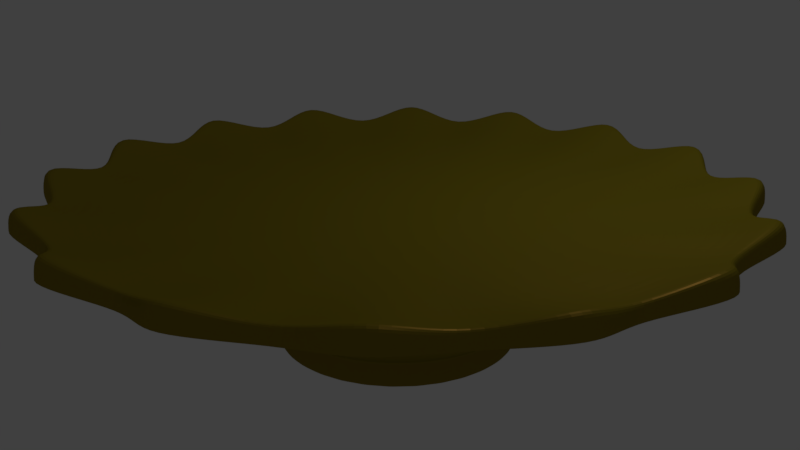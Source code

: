 # Source: PIATTO3.blend  (saved by Blender 2.79.0; exported with 4.5.12 LTS)
import bpy
from mathutils import Matrix  # noqa: F401  (used for matrix-valued properties, if any)

bpy.ops.wm.read_factory_settings(use_empty=True)
scene = bpy.context.scene
scene.name = 'Scene'

# ---- collections
col_collection_1 = bpy.data.collections.new('Collection 1'); scene.collection.children.link(col_collection_1)

# ---- materials (node trees are filled in below, after node groups)
mat_material_001 = bpy.data.materials.new('Material.001')
mat_material_001.alpha_threshold = 0.0
mat_material_001.roughness = 0.5

# ---- material node trees
mat_material_001.use_nodes = True; mat_material_001.node_tree.nodes.clear()
_N = mat_material_001.node_tree.nodes; _L = mat_material_001.node_tree.links
n0 = _N.new('ShaderNodeOutputMaterial'); n0.name = 'Material Output'; n0.location = (445, 300)
n1 = _N.new('ShaderNodeBsdfAnisotropic'); n1.name = 'Glossy BSDF'; n1.location = (-5, 178)
n1.distribution = 'GGX'
n1.inputs[0].default_value = (0.1676, 0.08514, 0.0208, 1.0)
n1.inputs[1].default_value = 0.4472
n2 = _N.new('ShaderNodeBsdfDiffuse'); n2.name = 'Diffuse BSDF'; n2.location = (10, 300)
n2.inputs[0].default_value = (0.4058, 0.35, 0.01453, 1.0)
n3 = _N.new('ShaderNodeMixShader'); n3.name = 'Mix Shader'; n3.location = (225, 290)
n3.inputs[0].default_value = 0.6
_L.new(n3.outputs[0], n0.inputs[0])
_L.new(n2.outputs[0], n3.inputs[1])
_L.new(n1.outputs[0], n3.inputs[2])
n0.is_active_output = True

# ---- world
world_world = bpy.data.worlds.new('World'); scene.world = world_world
world_world.color = (0.05088, 0.05088, 0.05088)
world_world.use_sun_shadow = False
world_world.sun_shadow_jitter_overblur = 0.0
world_world.cycles.sampling_method = 'MANUAL'

# ---- cameras
cam_camera = bpy.data.cameras.new('Camera')
cam_camera.clip_end = 100.0
cam_camera.lens = 35.0
cam_camera.sensor_width = 32.0
cam_camera.sensor_height = 18.0
cam_camera.ortho_scale = 7.314
cam_camera.dof.focus_distance = 0.0

# ---- lights
light_lamp = bpy.data.lights.new('Lamp', 'POINT')
light_lamp.transmission_factor = 0.0
light_lamp.cutoff_distance = 30.0
light_lamp.energy = 100.0
light_lamp.shadow_buffer_clip_start = 1.001
light_lamp.shadow_soft_size = 0.1
light_lamp.shadow_maximum_resolution = 0.006
light_lamp.use_absolute_resolution = True

# ---- meshes
me_circle = bpy.data.meshes.new('Circle')
me_circle.from_pydata([(0.0, 1.0, -0.05814), (-0.1951, 0.9808, -0.05814), (-0.3827, 0.9239, -0.05814), (-0.5556, 0.8315, -0.05814), (-0.7071, 0.7071, -0.05814), (-0.8315, 0.5556, -0.05814), (-0.9239, 0.3827, -0.05814), (-0.9808, 0.1951, -0.05814), (-1.0, 7.55e-08, -0.05814), (-0.9808, -0.1951, -0.05814), (-0.9239, -0.3827, -0.05814), (-0.8315, -0.5556, -0.05814), (-0.7071, -0.7071, -0.05814), (-0.5556, -0.8315, -0.05814), (-0.3827, -0.9239, -0.05814), (-0.1951, -0.9808, -0.05814), (3.258e-07, -1.0, -0.05814), (0.1951, -0.9808, -0.05814), (0.3827, -0.9239, -0.05814), (0.5556, -0.8315, -0.05814), (0.7071, -0.7071, -0.05814), (0.8315, -0.5556, -0.05814), (0.9239, -0.3827, -0.05814), (0.9808, -0.1951, -0.05814), (1.0, 9.656e-07, -0.05814), (0.9808, 0.1951, -0.05814), (0.9239, 0.3827, -0.05814), (0.8315, 0.5556, -0.05814), (0.7071, 0.7071, -0.05814), (0.5556, 0.8315, -0.05814), (0.3827, 0.9239, -0.05814), (0.1951, 0.9808, -0.05814), (0.0, 1.0, 0.1621), (-0.1951, 0.9808, 0.1621), (-0.3827, 0.9239, 0.1621), (-0.5556, 0.8315, 0.1621), (-0.7071, 0.7071, 0.1621), (-0.8315, 0.5556, 0.1621), (-0.9239, 0.3827, 0.1621), (-0.9808, 0.1951, 0.1621), (-1.0, 7.55e-08, 0.1621), (-0.9808, -0.1951, 0.1621), (-0.9239, -0.3827, 0.1621), (-0.8315, -0.5556, 0.1621), (-0.7071, -0.7071, 0.1621), (-0.5556, -0.8315, 0.1621), (-0.3827, -0.9239, 0.1621), (-0.1951, -0.9808, 0.1621), (3.258e-07, -1.0, 0.1621), (0.1951, -0.9808, 0.1621), (0.3827, -0.9239, 0.1621), (0.5556, -0.8315, 0.1621), (0.7071, -0.7071, 0.1621), (0.8315, -0.5556, 0.1621), (0.9239, -0.3827, 0.1621), (0.9808, -0.1951, 0.1621), (1.0, 9.656e-07, 0.1621), (0.9808, 0.1951, 0.1621), (0.9239, 0.3827, 0.1621), (0.8315, 0.5556, 0.1621), (0.7071, 0.7071, 0.1621), (0.5556, 0.8315, 0.1621), (0.3827, 0.9239, 0.1621), (0.1951, 0.9808, 0.1621), (2.026e-07, 2.109, 0.8222), (-0.4114, 2.068, 0.8222), (-0.8069, 1.948, 0.8222), (-1.171, 1.753, 0.8222), (-1.491, 1.491, 0.8222), (-1.753, 1.171, 0.8222), (-1.948, 0.8069, 0.8222), (-2.068, 0.4114, 0.8222), (-2.109, -1.472e-07, 0.8222), (-2.068, -0.4114, 0.8222), (-1.948, -0.8069, 0.8222), (-1.753, -1.171, 0.8222), (-1.491, -1.491, 0.8222), (-1.171, -1.753, 0.8222), (-0.8069, -1.948, 0.8222), (-0.4114, -2.068, 0.8222), (8.896e-07, -2.109, 0.8222), (0.4114, -2.068, 0.8222), (0.8069, -1.948, 0.8222), (1.171, -1.753, 0.8222), (1.491, -1.491, 0.8222), (1.753, -1.171, 0.8222), (1.948, -0.8069, 0.8222), (2.068, -0.4114, 0.8222), (2.109, 1.73e-06, 0.8222), (2.068, 0.4114, 0.8222), (1.948, 0.8069, 0.8222), (1.753, 1.171, 0.8222), (1.491, 1.491, 0.8222), (1.171, 1.753, 0.8222), (0.8069, 1.948, 0.8222), (0.4114, 2.068, 0.8222), (-2.878, 1.192, 1.254), (-2.519, 0.5011, 1.036), (2.203, -2.203, 1.254), (2.136, -1.427, 1.036), (-3.116, -3.68e-07, 1.254), (2.878, -1.192, 1.254), (-2.519, -0.5011, 1.036), (2.519, -0.5011, 1.036), (-2.878, -1.192, 1.254), (3.116, 2.405e-06, 1.254), (-2.136, -1.427, 1.036), (2.519, 0.5011, 1.036), (-2.203, -2.203, 1.254), (2.878, 1.192, 1.254), (-1.427, -2.136, 1.036), (2.136, 1.427, 1.036), (-1.192, -2.878, 1.254), (2.528e-07, 3.116, 1.254), (-0.5011, 2.519, 1.036), (2.203, 2.203, 1.254), (-0.5011, -2.519, 1.036), (-1.192, 2.878, 1.254), (1.427, 2.136, 1.036), (1.268e-06, -3.116, 1.254), (-1.427, 2.136, 1.036), (1.192, 2.878, 1.254), (0.5011, -2.519, 1.036), (-2.203, 2.203, 1.254), (0.5011, 2.519, 1.036), (1.192, -2.878, 1.254), (-2.136, 1.427, 1.036), (1.427, -2.136, 1.036), (-0.596, 0.2469, 1.002), (-0.6328, 0.1259, 1.002), (0.4562, -0.4562, 1.002), (0.5364, -0.3584, 1.002), (-0.6452, -9.915e-09, 1.002), (0.596, -0.2469, 1.002), (-0.6328, -0.1259, 1.002), (0.6328, -0.1259, 1.002), (-0.596, -0.2469, 1.002), (0.6452, 5.98e-07, 1.002), (-0.5364, -0.3584, 1.002), (0.6328, 0.1259, 1.002), (-0.4562, -0.4562, 1.002), (0.596, 0.2469, 1.002), (-0.3584, -0.5364, 1.002), (0.5364, 0.3584, 1.002), (-0.2469, -0.596, 1.002), (2.079e-07, 0.6452, 1.002), (-0.1259, 0.6328, 1.002), (0.4562, 0.4562, 1.002), (-0.1259, -0.6328, 1.002), (-0.2469, 0.596, 1.002), (0.3584, 0.5364, 1.002), (3.697e-07, -0.6452, 1.002), (-0.3584, 0.5364, 1.002), (0.2469, 0.596, 1.002), (0.1259, -0.6328, 1.002), (-0.4562, 0.4562, 1.002), (0.1259, 0.6328, 1.002), (0.2469, -0.596, 1.002), (-0.5364, 0.3584, 1.002), (0.3584, -0.5364, 1.002), (-1.421, 2.126, 1.112), (-2.193, 2.193, 1.555), (-2.126, -1.421, 1.112), (-2.193, -2.193, 1.555), (1.263e-06, -3.102, 1.555), (0.4989, -2.508, 1.112), (3.102, 2.395e-06, 1.555), (2.508, 0.4989, 1.112), (1.421, 2.126, 1.112), (1.187, 2.866, 1.555), (-2.866, -1.187, 1.555), (-1.187, 2.866, 1.555), (2.508, -0.4989, 1.112), (-0.4989, -2.508, 1.112), (-2.508, -0.4989, 1.112), (2.193, 2.193, 1.555), (2.866, -1.187, 1.555), (-0.4989, 2.508, 1.112), (1.421, -2.126, 1.112), (2.193, -2.193, 1.555), (-3.102, -3.658e-07, 1.555), (-1.187, -2.866, 1.555), (-2.126, 1.421, 1.112), (-2.866, 1.187, 1.555), (2.126, -1.421, 1.112), (2.126, 1.421, 1.112), (1.187, -2.866, 1.555), (-2.508, 0.4989, 1.112), (2.523e-07, 3.102, 1.555), (0.4989, 2.508, 1.112), (-1.421, -2.126, 1.112), (2.866, 1.187, 1.555), (1.421, -2.126, 1.112), (1.808, -1.808, 1.112), (-2.126, 1.421, 1.112), (-2.363, 0.9786, 1.112), (0.9786, -2.363, 1.112), (0.4989, 2.508, 1.112), (2.314e-07, 2.557, 1.112), (-1.808, 1.808, 1.112), (0.4989, -2.508, 1.112), (0.9786, 2.363, 1.112), (-1.421, 2.126, 1.112), (1.065e-06, -2.557, 1.112), (1.421, 2.126, 1.112), (-0.9786, 2.363, 1.112), (-0.4989, -2.508, 1.112), (1.808, 1.808, 1.112), (-0.4989, 2.508, 1.112), (-0.9786, -2.363, 1.112), (2.126, 1.421, 1.112), (-1.421, -2.126, 1.112), (2.363, 0.9786, 1.112), (-1.808, -1.808, 1.112), (2.508, 0.4989, 1.112), (-2.126, -1.421, 1.112), (2.557, 2.023e-06, 1.112), (-2.363, -0.9786, 1.112), (2.508, -0.4989, 1.112), (-2.508, -0.4989, 1.112), (2.363, -0.9786, 1.112), (-2.557, -2.533e-07, 1.112), (2.126, -1.421, 1.112), (-2.508, 0.4989, 1.112), (-1.942, 0.3863, 0.7304), (1.646, -1.1, 0.7304), (-1.98, -1.313e-07, 0.7304), (1.829, -0.7578, 0.7304), (-1.942, -0.3863, 0.7304), (1.942, -0.3863, 0.7304), (-1.829, -0.7578, 0.7304), (1.98, 1.631e-06, 0.7304), (-1.646, -1.1, 0.7304), (1.942, 0.3863, 0.7304), (-1.4, -1.4, 0.7304), (1.829, 0.7578, 0.7304), (-1.1, -1.646, 0.7304), (1.646, 1.1, 0.7304), (-0.7578, -1.829, 0.7304), (-0.3863, 1.942, 0.7304), (1.4, 1.4, 0.7304), (-0.3863, -1.942, 0.7304), (-0.7578, 1.829, 0.7304), (1.1, 1.646, 0.7304), (7.934e-07, -1.98, 0.7304), (-1.1, 1.646, 0.7304), (0.7578, 1.829, 0.7304), (0.3863, -1.942, 0.7304), (-1.4, 1.4, 0.7304), (0.3863, 1.942, 0.7304), (0.7578, -1.829, 0.7304), (-1.646, 1.1, 0.7304), (1.1, -1.646, 0.7304), (-1.829, 0.7578, 0.7304), (1.4, -1.4, 0.7304), (1.482e-07, 1.98, 0.7304), (0.9808, 0.1951, 0.1621), (0.9239, 0.3827, 0.1621), (-0.7071, -0.7071, 0.1621), (-0.5556, -0.8315, 0.1621), (0.8315, 0.5556, 0.1621), (-0.3827, -0.9239, 0.1621), (0.0, 1.0, 0.1621), (-0.1951, 0.9808, 0.1621), (0.7071, 0.7071, 0.1621), (-0.1951, -0.9808, 0.1621), (-0.3827, 0.9239, 0.1621), (0.5556, 0.8315, 0.1621), (3.258e-07, -1.0, 0.1621), (-0.5556, 0.8315, 0.1621), (0.3827, 0.9239, 0.1621), (0.1951, -0.9808, 0.1621), (-0.7071, 0.7071, 0.1621), (0.1951, 0.9808, 0.1621), (0.3827, -0.9239, 0.1621), (-0.8315, 0.5556, 0.1621), (0.5556, -0.8315, 0.1621), (-0.9239, 0.3827, 0.1621), (0.7071, -0.7071, 0.1621), (-0.9808, 0.1951, 0.1621), (0.8315, -0.5556, 0.1621), (-1.0, 7.55e-08, 0.1621), (0.9239, -0.3827, 0.1621), (-0.9808, -0.1951, 0.1621), (0.9808, -0.1951, 0.1621), (-0.9239, -0.3827, 0.1621), (1.0, 9.656e-07, 0.1621), (-0.8315, -0.5556, 0.1621), (-1.561, 0.3104, 0.5371), (1.323, -0.884, 0.5371), (-1.591, -4.958e-08, 0.5371), (1.47, -0.6089, 0.5371), (-1.561, -0.3104, 0.5371), (1.561, -0.3104, 0.5371), (-1.47, -0.6089, 0.5371), (1.591, 1.367e-06, 0.5371), (-1.323, -0.884, 0.5371), (1.561, 0.3104, 0.5371), (-1.125, -1.125, 0.5371), (1.47, 0.6089, 0.5371), (-0.884, -1.323, 0.5371), (1.323, 0.884, 0.5371), (-0.6089, -1.47, 0.5371), (-0.3104, 1.561, 0.5371), (1.125, 1.125, 0.5371), (-0.3104, -1.561, 0.5371), (-0.6089, 1.47, 0.5371), (0.884, 1.323, 0.5371), (6.119e-07, -1.591, 0.5371), (-0.884, 1.323, 0.5371), (0.6089, 1.47, 0.5371), (0.3104, -1.561, 0.5371), (-1.125, 1.125, 0.5371), (0.3104, 1.561, 0.5371), (0.6089, -1.47, 0.5371), (-1.323, 0.884, 0.5371), (0.884, -1.323, 0.5371), (-1.47, 0.6089, 0.5371), (1.125, -1.125, 0.5371), (9.347e-08, 1.591, 0.5371), (0.9239, 0.3827, -0.05814), (-0.5556, -0.8315, -0.05814), (0.8315, 0.5556, -0.05814), (-0.3827, -0.9239, -0.05814), (-0.1951, 0.9808, -0.05814), (0.7071, 0.7071, -0.05814), (-0.1951, -0.9808, -0.05814), (-0.3827, 0.9239, -0.05814), (0.5556, 0.8315, -0.05814), (3.258e-07, -1.0, -0.05814), (-0.5556, 0.8315, -0.05814), (0.3827, 0.9239, -0.05814), (0.1951, -0.9808, -0.05814), (-0.7071, 0.7071, -0.05814), (0.1951, 0.9808, -0.05814), (0.3827, -0.9239, -0.05814), (-0.8315, 0.5556, -0.05814), (0.5556, -0.8315, -0.05814), (-0.9239, 0.3827, -0.05814), (0.7071, -0.7071, -0.05814), (-0.9808, 0.1951, -0.05814), (0.8315, -0.5556, -0.05814), (-1.0, 7.55e-08, -0.05814), (0.9239, -0.3827, -0.05814), (-0.9808, -0.1951, -0.05814), (0.9808, -0.1951, -0.05814), (-0.9239, -0.3827, -0.05814), (1.0, 9.656e-07, -0.05814), (-0.8315, -0.5556, -0.05814), (0.9808, 0.1951, -0.05814), (-0.7071, -0.7071, -0.05814), (0.0, 1.0, -0.05814)], [], [(257, 256, 57, 58), (259, 258, 44, 45), (260, 257, 58, 59), (261, 259, 45, 46), (263, 262, 32, 33), (264, 260, 59, 60), (265, 261, 46, 47), (266, 263, 33, 34), (267, 264, 60, 61), (268, 265, 47, 48), (269, 266, 34, 35), (270, 267, 61, 62), (271, 268, 48, 49), (272, 269, 35, 36), (273, 270, 62, 63), (274, 271, 49, 50), (275, 272, 36, 37), (262, 273, 63, 32), (276, 274, 50, 51), (277, 275, 37, 38), (278, 276, 51, 52), (279, 277, 38, 39), (280, 278, 52, 53), (281, 279, 39, 40), (282, 280, 53, 54), (283, 281, 40, 41), (284, 282, 54, 55), (285, 283, 41, 42), (286, 284, 55, 56), (287, 285, 42, 43), (256, 286, 56, 57), (258, 287, 43, 44), (97, 96, 70, 71), (65, 64, 95, 94, 93, 92, 91, 90, 89, 88, 87, 86, 85, 84, 83, 82, 81, 80, 79, 78, 77, 76, 75, 74, 73, 72, 71, 70, 69, 68, 67, 66), (99, 98, 84, 85), (100, 97, 71, 72), (101, 99, 85, 86), (102, 100, 72, 73), (103, 101, 86, 87), (104, 102, 73, 74), (105, 103, 87, 88), (106, 104, 74, 75), (107, 105, 88, 89), (108, 106, 75, 76), (109, 107, 89, 90), (110, 108, 76, 77), (111, 109, 90, 91), (112, 110, 77, 78), (114, 113, 64, 65), (115, 111, 91, 92), (116, 112, 78, 79), (117, 114, 65, 66), (118, 115, 92, 93), (119, 116, 79, 80), (120, 117, 66, 67), (121, 118, 93, 94), (122, 119, 80, 81), (123, 120, 67, 68), (124, 121, 94, 95), (125, 122, 81, 82), (126, 123, 68, 69), (113, 124, 95, 64), (127, 125, 82, 83), (96, 126, 69, 70), (98, 127, 83, 84), (254, 252, 127, 98), (253, 251, 126, 96), (252, 250, 125, 127), (255, 249, 124, 113), (251, 248, 123, 126), (250, 247, 122, 125), (249, 246, 121, 124), (248, 245, 120, 123), (247, 244, 119, 122), (246, 243, 118, 121), (245, 242, 117, 120), (244, 241, 116, 119), (243, 240, 115, 118), (242, 239, 114, 117), (241, 238, 112, 116), (240, 237, 111, 115), (239, 255, 113, 114), (238, 236, 110, 112), (237, 235, 109, 111), (236, 234, 108, 110), (235, 233, 107, 109), (234, 232, 106, 108), (233, 231, 105, 107), (232, 230, 104, 106), (231, 229, 103, 105), (230, 228, 102, 104), (229, 227, 101, 103), (228, 226, 100, 102), (227, 225, 99, 101), (226, 224, 97, 100), (225, 254, 98, 99), (224, 253, 96, 97), (161, 160, 202, 199), (163, 162, 215, 213), (165, 164, 203, 200), (167, 166, 216, 214), (169, 168, 204, 201), (162, 170, 217, 215), (160, 171, 205, 202), (166, 172, 218, 216), (164, 173, 206, 203), (170, 174, 219, 217), (168, 175, 207, 204), (172, 176, 220, 218), (171, 177, 208, 205), (179, 178, 192, 193), (174, 180, 221, 219), (173, 181, 209, 206), (183, 182, 194, 195), (176, 184, 222, 220), (175, 185, 210, 207), (178, 186, 196, 192), (180, 187, 223, 221), (177, 188, 198, 208), (188, 189, 197, 198), (184, 179, 193, 222), (181, 190, 211, 209), (182, 161, 199, 194), (187, 183, 195, 223), (185, 191, 212, 210), (186, 165, 200, 196), (190, 163, 213, 211), (189, 169, 201, 197), (191, 167, 214, 212), (109, 107, 167, 191), (124, 121, 169, 189), (110, 108, 163, 190), (125, 122, 165, 186), (111, 109, 191, 185), (97, 96, 183, 187), (126, 123, 161, 182), (112, 110, 190, 181), (99, 98, 179, 184), (113, 124, 189, 188), (114, 113, 188, 177), (100, 97, 187, 180), (127, 125, 186, 178), (115, 111, 185, 175), (101, 99, 184, 176), (96, 126, 182, 183), (116, 112, 181, 173), (102, 100, 180, 174), (98, 127, 178, 179), (117, 114, 177, 171), (103, 101, 176, 172), (118, 115, 175, 168), (104, 102, 174, 170), (119, 116, 173, 164), (105, 103, 172, 166), (120, 117, 171, 160), (106, 104, 170, 162), (121, 118, 168, 169), (107, 105, 166, 167), (122, 119, 164, 165), (108, 106, 162, 163), (123, 120, 160, 161), (159, 130, 193, 192), (158, 128, 195, 194), (157, 159, 192, 196), (156, 145, 198, 197), (155, 158, 194, 199), (154, 157, 196, 200), (153, 156, 197, 201), (152, 155, 199, 202), (151, 154, 200, 203), (150, 153, 201, 204), (149, 152, 202, 205), (148, 151, 203, 206), (147, 150, 204, 207), (146, 149, 205, 208), (144, 148, 206, 209), (143, 147, 207, 210), (145, 146, 208, 198), (142, 144, 209, 211), (141, 143, 210, 212), (140, 142, 211, 213), (139, 141, 212, 214), (138, 140, 213, 215), (137, 139, 214, 216), (136, 138, 215, 217), (135, 137, 216, 218), (134, 136, 217, 219), (133, 135, 218, 220), (132, 134, 219, 221), (131, 133, 220, 222), (129, 132, 221, 223), (130, 131, 222, 193), (128, 129, 223, 195), (288, 317, 253, 224), (289, 318, 254, 225), (290, 288, 224, 226), (291, 289, 225, 227), (292, 290, 226, 228), (293, 291, 227, 229), (294, 292, 228, 230), (295, 293, 229, 231), (296, 294, 230, 232), (297, 295, 231, 233), (298, 296, 232, 234), (299, 297, 233, 235), (300, 298, 234, 236), (301, 299, 235, 237), (302, 300, 236, 238), (303, 319, 255, 239), (304, 301, 237, 240), (305, 302, 238, 241), (306, 303, 239, 242), (307, 304, 240, 243), (308, 305, 241, 244), (309, 306, 242, 245), (310, 307, 243, 246), (311, 308, 244, 247), (312, 309, 245, 248), (313, 310, 246, 249), (314, 311, 247, 250), (315, 312, 248, 251), (319, 313, 249, 255), (316, 314, 250, 252), (317, 315, 251, 253), (318, 316, 252, 254), (350, 348, 287, 258), (349, 347, 286, 256), (348, 346, 285, 287), (347, 345, 284, 286), (346, 344, 283, 285), (345, 343, 282, 284), (344, 342, 281, 283), (343, 341, 280, 282), (342, 340, 279, 281), (341, 339, 278, 280), (340, 338, 277, 279), (339, 337, 276, 278), (338, 336, 275, 277), (337, 335, 274, 276), (351, 334, 273, 262), (336, 333, 272, 275), (335, 332, 271, 274), (334, 331, 270, 273), (333, 330, 269, 272), (332, 329, 268, 271), (331, 328, 267, 270), (330, 327, 266, 269), (329, 326, 265, 268), (328, 325, 264, 267), (327, 324, 263, 266), (326, 323, 261, 265), (325, 322, 260, 264), (324, 351, 262, 263), (323, 321, 259, 261), (322, 320, 257, 260), (321, 350, 258, 259), (320, 349, 256, 257), (52, 51, 316, 318), (38, 37, 315, 317), (51, 50, 314, 316), (32, 63, 313, 319), (37, 36, 312, 315), (50, 49, 311, 314), (63, 62, 310, 313), (36, 35, 309, 312), (49, 48, 308, 311), (62, 61, 307, 310), (35, 34, 306, 309), (48, 47, 305, 308), (61, 60, 304, 307), (34, 33, 303, 306), (47, 46, 302, 305), (60, 59, 301, 304), (33, 32, 319, 303), (46, 45, 300, 302), (59, 58, 299, 301), (45, 44, 298, 300), (58, 57, 297, 299), (44, 43, 296, 298), (57, 56, 295, 297), (43, 42, 294, 296), (56, 55, 293, 295), (42, 41, 292, 294), (55, 54, 291, 293), (41, 40, 290, 292), (54, 53, 289, 291), (40, 39, 288, 290), (53, 52, 318, 289), (39, 38, 317, 288), (159, 157, 154, 151, 148, 144, 142, 140, 138, 136, 134, 132, 129, 128, 158, 155, 152, 149, 146, 145, 156, 153, 150, 147, 143, 141, 139, 137, 135, 133, 131, 130), (1, 2, 3, 4, 5, 6, 7, 8, 9, 10, 11, 12, 13, 14, 15, 16, 17, 18, 19, 20, 21, 22, 23, 24, 25, 26, 27, 28, 29, 30, 31, 0), (26, 25, 349, 320), (13, 12, 350, 321), (27, 26, 320, 322), (14, 13, 321, 323), (1, 0, 351, 324), (28, 27, 322, 325), (15, 14, 323, 326), (2, 1, 324, 327), (29, 28, 325, 328), (16, 15, 326, 329), (3, 2, 327, 330), (30, 29, 328, 331), (17, 16, 329, 332), (4, 3, 330, 333), (31, 30, 331, 334), (18, 17, 332, 335), (5, 4, 333, 336), (0, 31, 334, 351), (19, 18, 335, 337), (6, 5, 336, 338), (20, 19, 337, 339), (7, 6, 338, 340), (21, 20, 339, 341), (8, 7, 340, 342), (22, 21, 341, 343), (9, 8, 342, 344), (23, 22, 343, 345), (10, 9, 344, 346), (24, 23, 345, 347), (11, 10, 346, 348), (25, 24, 347, 349), (12, 11, 348, 350)])
me_circle.materials.append(mat_material_001)
me_circle.use_remesh_preserve_volume = False
me_circle.use_remesh_preserve_attributes = False
me_circle.use_mirror_vertex_groups = False
me_circle.update()

# ---- objects
ob_circle = bpy.data.objects.new('Circle', me_circle)
ob_lamp = bpy.data.objects.new('Lamp', light_lamp)
ob_camera = bpy.data.objects.new('Camera', cam_camera)

# ---- transforms, parenting, visibility, modifiers, constraints
ob_circle.location = (0.0, 0.0, 0.1211)
ob_circle.scale = (1.309, 1.309, 1.309)
ob_circle.lineart.crease_threshold = 0.0
_m = ob_circle.modifiers.new('Solidify', 'SOLIDIFY')
_m.nonmanifold_thickness_mode = 'FIXED'
_m.nonmanifold_merge_threshold = 0.0003
_m = ob_circle.modifiers.new('Subsurf', 'SUBSURF')
_m.uv_smooth = 'PRESERVE_CORNERS'
_m.levels = 3
_m.render_levels = 3
_m.show_only_control_edges = False
ob_lamp.location = (2.122, 1.005, 5.904)
ob_lamp.rotation_euler = (0.6503, 0.05522, 1.866)
ob_lamp.lock_rotations_4d = False
ob_lamp.empty_display_type = 'ARROWS'
ob_lamp.color = (0.0, 0.0, 0.0, 0.0)
ob_lamp.lineart.crease_threshold = 0.0
ob_camera.location = (3.88, -8.085, 4.305)
ob_camera.rotation_euler = (1.247, -2.381e-05, 0.4446)
ob_camera.lock_rotations_4d = False
ob_camera.empty_display_type = 'ARROWS'
ob_camera.color = (0.0, 0.0, 0.0, 0.0)
ob_camera.display_type = 'WIRE'
ob_camera.lineart.crease_threshold = 0.0

# ---- collection membership
col_collection_1.objects.link(ob_circle)
col_collection_1.objects.link(ob_lamp)
col_collection_1.objects.link(ob_camera)

# ---- scene / render settings (as saved in the file)
scene.camera = ob_camera
scene.frame_start = 1; scene.frame_end = 250; scene.frame_set(1)
scene.render.engine = 'CYCLES'
scene.render.resolution_percentage = 50
scene.render.dither_intensity = 0.0
scene.cycles.use_denoising = False
scene.cycles.samples = 128
scene.cycles.sampling_pattern = 'TABULATED_SOBOL'
scene.cycles.use_adaptive_sampling = False
scene.cycles.use_light_tree = False
scene.cycles.blur_glossy = 0.0
scene.cycles.sample_clamp_indirect = 0.0
scene.view_settings.view_transform = 'Standard'
bpy.context.view_layer.update()
